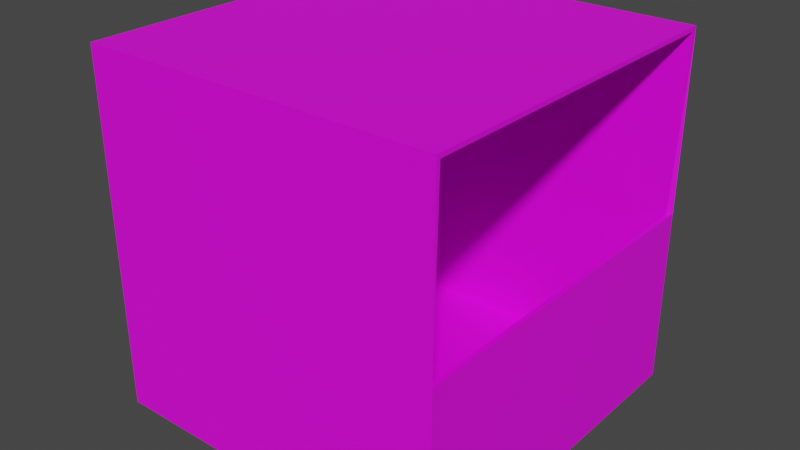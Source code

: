 # Source: BUDga_bilet.blend  (saved by Blender 2.91.10; exported with 4.5.12 LTS)
import bpy
from mathutils import Matrix  # noqa: F401  (used for matrix-valued properties, if any)

bpy.ops.wm.read_factory_settings(use_empty=True)
scene = bpy.context.scene
scene.name = 'Scene'

# ---- collections
col_collection = bpy.data.collections.new('Collection'); scene.collection.children.link(col_collection)

# ---- images (referenced by path relative to the original .blend; pixels are not part of the script)
import os
ASSET_DIR = os.environ.get("B2B_ASSET_DIR", "")  # directory of the original .blend (textures are referenced by path, not embedded)
HERE = os.path.dirname(os.path.abspath(__file__))  # packed textures are extracted next to this script under _unpacked/

def load_image(name, relpath, width, height, colorspace="sRGB"):
    """Load a texture the original file referenced (path relative to the .blend, or extracted next to this script)."""
    p = next((c for c in (os.path.join(HERE, relpath), os.path.join(ASSET_DIR, relpath)) if relpath and os.path.exists(c)), "")
    if p:
        img = bpy.data.images.load(p, check_existing=True)
        img.name = name
    else:  # same state as the original file: an image datablock whose file is absent (Cycles renders it pink)
        img = bpy.data.images.new(name, width, height)
        img.source = "FILE"
        img.filepath = "//" + (relpath or name)
    img.colorspace_settings.name = colorspace
    return img
img_budka_od_zewn_trz_png = load_image('budka_od_zewnątrz.png', 'budka_od_zewnątrz.png', 1024, 1024, 'sRGB')
img_budka_od_wewn_trz_png = load_image('budka_od_wewnątrz.png', 'budka_od_wewnątrz.png', 1024, 1024, 'sRGB')

# ---- materials (node trees are filled in below, after node groups)
mat_material_001 = bpy.data.materials.new('Material.001')
mat_material_001.use_transparent_shadow = False
mat_material_002 = bpy.data.materials.new('Material.002')
mat_material_002.use_transparent_shadow = False

# ---- material node trees
mat_material_001.use_nodes = True; mat_material_001.node_tree.nodes.clear()
_N = mat_material_001.node_tree.nodes; _L = mat_material_001.node_tree.links
n0 = _N.new('ShaderNodeBsdfPrincipled'); n0.name = 'Principled BSDF'; n0.location = (10, 300)
n0.distribution = 'GGX'
n0.subsurface_method = 'BURLEY'
n0.inputs[3].default_value = 1.45
n0.inputs[27].default_value = (0.0, 0.0, 0.0, 1.0)
n0.inputs[28].default_value = 1.0
n1 = _N.new('ShaderNodeOutputMaterial'); n1.name = 'Material Output'; n1.location = (300, 300)
n2 = _N.new('ShaderNodeTexImage'); n2.name = 'Image Texture'; n2.location = (-280, 280)
n2.image = img_budka_od_zewn_trz_png
_L.new(n0.outputs[0], n1.inputs[0])
_L.new(n2.outputs[0], n0.inputs[0])
n1.is_active_output = True
mat_material_002.use_nodes = True; mat_material_002.node_tree.nodes.clear()
_N = mat_material_002.node_tree.nodes; _L = mat_material_002.node_tree.links
n0 = _N.new('ShaderNodeBsdfPrincipled'); n0.name = 'Principled BSDF'; n0.location = (10, 300)
n0.distribution = 'GGX'
n0.subsurface_method = 'BURLEY'
n0.inputs[3].default_value = 1.45
n0.inputs[27].default_value = (0.0, 0.0, 0.0, 1.0)
n0.inputs[28].default_value = 1.0
n1 = _N.new('ShaderNodeOutputMaterial'); n1.name = 'Material Output'; n1.location = (300, 300)
n2 = _N.new('ShaderNodeTexImage'); n2.name = 'Image Texture'; n2.location = (-280, 280)
n2.image = img_budka_od_wewn_trz_png
_L.new(n0.outputs[0], n1.inputs[0])
_L.new(n2.outputs[0], n0.inputs[0])
n1.is_active_output = True

# ---- world
world_world = bpy.data.worlds.new('World'); scene.world = world_world
world_world.use_nodes = True; world_world.node_tree.nodes.clear()
_N = world_world.node_tree.nodes; _L = world_world.node_tree.links
n0 = _N.new('ShaderNodeOutputWorld'); n0.name = 'World Output'; n0.location = (300, 300)
n1 = _N.new('ShaderNodeBackground'); n1.name = 'Background'; n1.location = (10, 300)
n1.inputs[0].default_value = (0.05088, 0.05088, 0.05088, 1.0)
_L.new(n1.outputs[0], n0.inputs[0])
n0.is_active_output = True
world_world.color = (0.05088, 0.05088, 0.05088)
world_world.use_sun_shadow = False
world_world.sun_shadow_jitter_overblur = 0.0

# ---- meshes
me_plane_001 = bpy.data.meshes.new('Plane.001')
me_plane_001.from_pydata([(-1.0, -1.0, 2.98e-08), (1.0, -1.0, 2.98e-08), (-1.0, 1.0, 0.0), (1.0, 1.0, -8.941e-08), (-1.0, 1.0, -2.0), (1.0, 1.0, -2.0), (-1.0, -1.0, -2.0), (1.0, -1.0, -2.0), (1.0, 1.49e-08, -7.451e-08), (-1.0, 0.0, 1.49e-08), (1.0, -1.192e-07, -2.0), (-1.0, -1.192e-07, -2.0), (-0.976, -0.976, -0.024), (1.0, -0.976, -0.024), (-0.976, 0.976, -0.024), (0.976, 0.976, -0.024), (-0.976, 0.976, -1.976), (0.976, 0.976, -1.976), (-0.976, -0.976, -1.976), (1.0, -0.976, -1.976), (0.976, 1.311e-08, -0.024), (-0.976, -1.43e-09, -0.024), (0.976, -1.178e-07, -1.976), (-0.976, -1.178e-07, -1.976)], [], [(9, 2, 3, 8), (11, 6, 7, 10), (6, 0, 1, 7), (10, 8, 3, 5), (4, 11, 10, 5), (0, 9, 8, 1), (3, 2, 4, 5), (9, 0, 6, 11), (11, 4, 2, 9), (21, 20, 15, 14), (23, 22, 19, 18), (18, 19, 13, 12), (22, 17, 15, 20), (16, 17, 22, 23), (12, 13, 20, 21), (15, 17, 16, 14), (21, 23, 18, 12), (23, 21, 14, 16), (8, 10, 22, 20), (10, 7, 19, 22), (1, 8, 20, 13), (7, 1, 13, 19)])
me_plane_001.polygons.foreach_set('material_index', [0, 0, 0, 0, 0, 0, 0, 0, 0, 1, 1, 0, 1, 1, 1, 0, 1, 1, 0, 0, 0, 0])
_uv = me_plane_001.uv_layers.new(name='UVMap')
_uv.uv.foreach_set('vector', [0.04127, 0.5315, 0.04127, 0.8049, 0.197, 0.8049, 0.197, 0.5315, 0.5001, 0.5303, 0.5001, 0.8042, 0.6537, 0.8042, 0.6537, 0.5303, 0.1949, 0.2549, 0.1949, 0.8039, 0.5013, 0.8039, 0.5013, 0.2549, 0.6528, 0.54, 0.9571, 0.54, 0.9571, 0.2561, 0.6528, 0.2561, 0.5001, 0.2564, 0.5001, 0.5303, 0.6537, 0.5303, 0.6537, 0.2564, 0.04127, 0.2582, 0.04127, 0.5315, 0.197, 0.5315, 0.197, 0.2582, 0.1958, 0.2615, 0.1958, 0.8032, 0.5005, 0.8032, 0.5005, 0.2615, 0.1953, 0.5287, 0.1953, 0.8023, 0.4999, 0.8023, 0.4999, 0.5287, 0.4999, 0.5287, 0.4999, 0.255, 0.1953, 0.255, 0.1953, 0.5287, 0.04127, 0.5315, 0.197, 0.5315, 0.197, 0.8049, 0.04127, 0.8049, 0.5001, 0.5303, 0.6537, 0.5303, 0.6537, 0.8042, 0.5001, 0.8042, 0.1949, 0.2549, 0.5013, 0.2549, 0.5013, 0.8039, 0.1949, 0.8039, 0.6528, 0.54, 0.6528, 0.2561, 0.9571, 0.2561, 0.9571, 0.54, 0.5001, 0.2564, 0.6537, 0.2564, 0.6537, 0.5303, 0.5001, 0.5303, 0.04127, 0.2582, 0.197, 0.2582, 0.197, 0.5315, 0.04127, 0.5315, 0.1958, 0.2615, 0.5005, 0.2615, 0.5005, 0.8032, 0.1958, 0.8032, 0.1953, 0.5287, 0.4999, 0.5287, 0.4999, 0.8023, 0.1953, 0.8023, 0.4999, 0.5287, 0.1953, 0.5287, 0.1953, 0.255, 0.4999, 0.255, 0.9571, 0.54, 0.6528, 0.54, 0.6528, 0.54, 0.9571, 0.54, 0.6537, 0.5303, 0.6537, 0.8042, 0.6537, 0.8042, 0.6537, 0.5303, 0.197, 0.2582, 0.197, 0.5315, 0.197, 0.5315, 0.197, 0.2582, 0.5013, 0.2549, 0.5013, 0.8039, 0.5013, 0.8039, 0.5013, 0.2549])
me_plane_001.materials.append(mat_material_001)
me_plane_001.materials.append(mat_material_002)
me_plane_001.use_remesh_fix_poles = True
me_plane_001.use_remesh_preserve_attributes = False
me_plane_001.use_mirror_vertex_groups = False
me_plane_001.update()

# ---- objects
ob_plane_001 = bpy.data.objects.new('Plane.001', me_plane_001)

# ---- transforms, parenting, visibility, modifiers, constraints
ob_plane_001.location = (0.0, 1.0, 1.0)
ob_plane_001.rotation_euler = (-1.571, -0.0, 0.0)
ob_plane_001.lineart.crease_threshold = 0.0

# ---- collection membership
col_collection.objects.link(ob_plane_001)

# ---- scene / render settings (as saved in the file)
scene.frame_start = 1; scene.frame_end = 250; scene.frame_set(1)
scene.render.engine = 'BLENDER_EEVEE_NEXT'
scene.cycles.use_denoising = False
scene.cycles.samples = 128
scene.cycles.sampling_pattern = 'TABULATED_SOBOL'
scene.cycles.use_adaptive_sampling = False
scene.cycles.use_light_tree = False
scene.view_settings.view_transform = 'Filmic'
bpy.context.view_layer.update()

# ---- added for rendering (the .blend has no active camera and no usable light): camera, sun
cam_auto = bpy.data.cameras.new('AutoCamera')
cam_auto.lens = 50.0
cam_auto.sensor_width = 36.0
cam_auto.clip_end = 1000.0
ob_auto_camera = bpy.data.objects.new('AutoCamera', cam_auto)
scene.collection.objects.link(ob_auto_camera)
ob_auto_camera.location = (3.20508, -3.84609, 3.56406)
ob_auto_camera.rotation_euler = (1.09748, -7.21219e-08, 0.694738)
scene.camera = ob_auto_camera
light_auto_sun = bpy.data.lights.new('AutoSun', 'SUN')
light_auto_sun.energy = 3.0
light_auto_sun.angle = 0.0523599
ob_auto_sun = bpy.data.objects.new('AutoSun', light_auto_sun)
scene.collection.objects.link(ob_auto_sun)
ob_auto_sun.rotation_euler = (0.872665, 0.174533, 0.523599)
bpy.context.view_layer.update()
